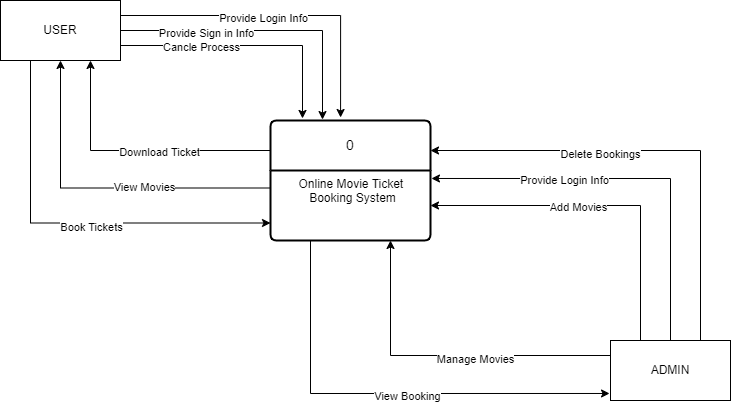

The diagram above was exported from draw.io. Its source (the exported page's mxGraphModel, read from the mxfile embedded in the PNG):
<mxGraphModel dx="880" dy="468" grid="1" gridSize="10" guides="1" tooltips="1" connect="1" arrows="1" fold="1" page="1" pageScale="1" pageWidth="850" pageHeight="1100" math="0" shadow="0">
  <root>
    <mxCell id="0" />
    <mxCell id="1" parent="0" />
    <mxCell id="M-lJRqXYqRc1DAKVHTvE-17" style="edgeStyle=orthogonalEdgeStyle;rounded=0;orthogonalLoop=1;jettySize=auto;html=1;exitX=0.25;exitY=1;exitDx=0;exitDy=0;entryX=0;entryY=0.75;entryDx=0;entryDy=0;" edge="1" parent="1" source="M-lJRqXYqRc1DAKVHTvE-1" target="M-lJRqXYqRc1DAKVHTvE-5">
      <mxGeometry relative="1" as="geometry" />
    </mxCell>
    <mxCell id="M-lJRqXYqRc1DAKVHTvE-18" value="Book Tickets" style="edgeLabel;html=1;align=center;verticalAlign=middle;resizable=0;points=[];" vertex="1" connectable="0" parent="M-lJRqXYqRc1DAKVHTvE-17">
      <mxGeometry x="0.1056" y="-3" relative="1" as="geometry">
        <mxPoint y="1" as="offset" />
      </mxGeometry>
    </mxCell>
    <mxCell id="M-lJRqXYqRc1DAKVHTvE-1" value="USER" style="rounded=0;whiteSpace=wrap;html=1;" vertex="1" parent="1">
      <mxGeometry x="60" y="70" width="120" height="60" as="geometry" />
    </mxCell>
    <mxCell id="M-lJRqXYqRc1DAKVHTvE-22" style="edgeStyle=orthogonalEdgeStyle;rounded=0;orthogonalLoop=1;jettySize=auto;html=1;exitX=0.25;exitY=0;exitDx=0;exitDy=0;entryX=1;entryY=0.5;entryDx=0;entryDy=0;" edge="1" parent="1" source="M-lJRqXYqRc1DAKVHTvE-2" target="M-lJRqXYqRc1DAKVHTvE-5">
      <mxGeometry relative="1" as="geometry" />
    </mxCell>
    <mxCell id="M-lJRqXYqRc1DAKVHTvE-23" value="Add Movies" style="edgeLabel;html=1;align=center;verticalAlign=middle;resizable=0;points=[];" vertex="1" connectable="0" parent="M-lJRqXYqRc1DAKVHTvE-22">
      <mxGeometry x="0.1478" y="1" relative="1" as="geometry">
        <mxPoint as="offset" />
      </mxGeometry>
    </mxCell>
    <mxCell id="M-lJRqXYqRc1DAKVHTvE-24" style="edgeStyle=orthogonalEdgeStyle;rounded=0;orthogonalLoop=1;jettySize=auto;html=1;exitX=0.75;exitY=0;exitDx=0;exitDy=0;entryX=1;entryY=0.25;entryDx=0;entryDy=0;" edge="1" parent="1" source="M-lJRqXYqRc1DAKVHTvE-2" target="M-lJRqXYqRc1DAKVHTvE-4">
      <mxGeometry relative="1" as="geometry" />
    </mxCell>
    <mxCell id="M-lJRqXYqRc1DAKVHTvE-25" value="Delete Bookings" style="edgeLabel;html=1;align=center;verticalAlign=middle;resizable=0;points=[];" vertex="1" connectable="0" parent="M-lJRqXYqRc1DAKVHTvE-24">
      <mxGeometry x="0.2652" y="3" relative="1" as="geometry">
        <mxPoint as="offset" />
      </mxGeometry>
    </mxCell>
    <mxCell id="M-lJRqXYqRc1DAKVHTvE-26" style="edgeStyle=orthogonalEdgeStyle;rounded=0;orthogonalLoop=1;jettySize=auto;html=1;exitX=0;exitY=0.25;exitDx=0;exitDy=0;entryX=0.75;entryY=1;entryDx=0;entryDy=0;" edge="1" parent="1" source="M-lJRqXYqRc1DAKVHTvE-2" target="M-lJRqXYqRc1DAKVHTvE-5">
      <mxGeometry relative="1" as="geometry" />
    </mxCell>
    <mxCell id="M-lJRqXYqRc1DAKVHTvE-27" value="Manage Movies" style="edgeLabel;html=1;align=center;verticalAlign=middle;resizable=0;points=[];" vertex="1" connectable="0" parent="M-lJRqXYqRc1DAKVHTvE-26">
      <mxGeometry x="-0.1881" y="3" relative="1" as="geometry">
        <mxPoint as="offset" />
      </mxGeometry>
    </mxCell>
    <mxCell id="M-lJRqXYqRc1DAKVHTvE-2" value="ADMIN" style="rounded=0;whiteSpace=wrap;html=1;" vertex="1" parent="1">
      <mxGeometry x="670" y="410" width="120" height="60" as="geometry" />
    </mxCell>
    <mxCell id="M-lJRqXYqRc1DAKVHTvE-13" style="edgeStyle=orthogonalEdgeStyle;rounded=0;orthogonalLoop=1;jettySize=auto;html=1;exitX=0;exitY=0.25;exitDx=0;exitDy=0;entryX=0.75;entryY=1;entryDx=0;entryDy=0;" edge="1" parent="1" source="M-lJRqXYqRc1DAKVHTvE-4" target="M-lJRqXYqRc1DAKVHTvE-1">
      <mxGeometry relative="1" as="geometry" />
    </mxCell>
    <mxCell id="M-lJRqXYqRc1DAKVHTvE-14" value="Download Ticket" style="edgeLabel;html=1;align=center;verticalAlign=middle;resizable=0;points=[];" vertex="1" connectable="0" parent="M-lJRqXYqRc1DAKVHTvE-13">
      <mxGeometry x="-0.1704" y="1" relative="1" as="geometry">
        <mxPoint as="offset" />
      </mxGeometry>
    </mxCell>
    <mxCell id="M-lJRqXYqRc1DAKVHTvE-4" value="0" style="swimlane;childLayout=stackLayout;horizontal=1;startSize=50;horizontalStack=0;rounded=1;fontSize=14;fontStyle=0;strokeWidth=2;resizeParent=0;resizeLast=1;shadow=0;dashed=0;align=center;arcSize=4;whiteSpace=wrap;html=1;" vertex="1" parent="1">
      <mxGeometry x="330" y="190" width="160" height="120" as="geometry" />
    </mxCell>
    <mxCell id="M-lJRqXYqRc1DAKVHTvE-5" value="&lt;div style=&quot;&quot;&gt;&lt;span style=&quot;background-color: initial;&quot;&gt;Online Movie Ticket&amp;nbsp;&lt;/span&gt;&lt;/div&gt;&lt;div style=&quot;&quot;&gt;&lt;span style=&quot;background-color: initial;&quot;&gt;Booking System&lt;/span&gt;&lt;/div&gt;" style="align=center;strokeColor=none;fillColor=none;spacingLeft=4;fontSize=12;verticalAlign=top;resizable=0;rotatable=0;part=1;html=1;" vertex="1" parent="M-lJRqXYqRc1DAKVHTvE-4">
      <mxGeometry y="50" width="160" height="70" as="geometry" />
    </mxCell>
    <mxCell id="M-lJRqXYqRc1DAKVHTvE-6" style="edgeStyle=orthogonalEdgeStyle;rounded=0;orthogonalLoop=1;jettySize=auto;html=1;exitX=1;exitY=0.25;exitDx=0;exitDy=0;entryX=0.438;entryY=-0.025;entryDx=0;entryDy=0;entryPerimeter=0;" edge="1" parent="1" source="M-lJRqXYqRc1DAKVHTvE-1" target="M-lJRqXYqRc1DAKVHTvE-4">
      <mxGeometry relative="1" as="geometry" />
    </mxCell>
    <mxCell id="M-lJRqXYqRc1DAKVHTvE-7" value="Provide Login Info" style="edgeLabel;html=1;align=center;verticalAlign=middle;resizable=0;points=[];" vertex="1" connectable="0" parent="M-lJRqXYqRc1DAKVHTvE-6">
      <mxGeometry x="-0.1183" y="-2" relative="1" as="geometry">
        <mxPoint as="offset" />
      </mxGeometry>
    </mxCell>
    <mxCell id="M-lJRqXYqRc1DAKVHTvE-8" style="edgeStyle=orthogonalEdgeStyle;rounded=0;orthogonalLoop=1;jettySize=auto;html=1;exitX=1;exitY=0.5;exitDx=0;exitDy=0;entryX=0.325;entryY=-0.008;entryDx=0;entryDy=0;entryPerimeter=0;" edge="1" parent="1" source="M-lJRqXYqRc1DAKVHTvE-1" target="M-lJRqXYqRc1DAKVHTvE-4">
      <mxGeometry relative="1" as="geometry" />
    </mxCell>
    <mxCell id="M-lJRqXYqRc1DAKVHTvE-9" value="Provide Sign in Info" style="edgeLabel;html=1;align=center;verticalAlign=middle;resizable=0;points=[];" vertex="1" connectable="0" parent="M-lJRqXYqRc1DAKVHTvE-8">
      <mxGeometry x="-0.4159" y="-2" relative="1" as="geometry">
        <mxPoint as="offset" />
      </mxGeometry>
    </mxCell>
    <mxCell id="M-lJRqXYqRc1DAKVHTvE-10" style="edgeStyle=orthogonalEdgeStyle;rounded=0;orthogonalLoop=1;jettySize=auto;html=1;exitX=1;exitY=0.75;exitDx=0;exitDy=0;entryX=0.2;entryY=-0.017;entryDx=0;entryDy=0;entryPerimeter=0;" edge="1" parent="1" source="M-lJRqXYqRc1DAKVHTvE-1" target="M-lJRqXYqRc1DAKVHTvE-4">
      <mxGeometry relative="1" as="geometry" />
    </mxCell>
    <mxCell id="M-lJRqXYqRc1DAKVHTvE-11" value="Cancle Process" style="edgeLabel;html=1;align=center;verticalAlign=middle;resizable=0;points=[];" vertex="1" connectable="0" parent="M-lJRqXYqRc1DAKVHTvE-10">
      <mxGeometry x="-0.3725" y="-1" relative="1" as="geometry">
        <mxPoint as="offset" />
      </mxGeometry>
    </mxCell>
    <mxCell id="M-lJRqXYqRc1DAKVHTvE-15" style="edgeStyle=orthogonalEdgeStyle;rounded=0;orthogonalLoop=1;jettySize=auto;html=1;exitX=0;exitY=0.25;exitDx=0;exitDy=0;entryX=0.5;entryY=1;entryDx=0;entryDy=0;" edge="1" parent="1" source="M-lJRqXYqRc1DAKVHTvE-5" target="M-lJRqXYqRc1DAKVHTvE-1">
      <mxGeometry relative="1" as="geometry" />
    </mxCell>
    <mxCell id="M-lJRqXYqRc1DAKVHTvE-16" value="View Movies" style="edgeLabel;html=1;align=center;verticalAlign=middle;resizable=0;points=[];" vertex="1" connectable="0" parent="M-lJRqXYqRc1DAKVHTvE-15">
      <mxGeometry x="-0.2474" y="-1" relative="1" as="geometry">
        <mxPoint as="offset" />
      </mxGeometry>
    </mxCell>
    <mxCell id="M-lJRqXYqRc1DAKVHTvE-20" style="edgeStyle=orthogonalEdgeStyle;rounded=0;orthogonalLoop=1;jettySize=auto;html=1;exitX=0.5;exitY=0;exitDx=0;exitDy=0;entryX=1.006;entryY=0.114;entryDx=0;entryDy=0;entryPerimeter=0;" edge="1" parent="1" source="M-lJRqXYqRc1DAKVHTvE-2" target="M-lJRqXYqRc1DAKVHTvE-5">
      <mxGeometry relative="1" as="geometry" />
    </mxCell>
    <mxCell id="M-lJRqXYqRc1DAKVHTvE-21" value="Provide Login Info" style="edgeLabel;html=1;align=center;verticalAlign=middle;resizable=0;points=[];" vertex="1" connectable="0" parent="M-lJRqXYqRc1DAKVHTvE-20">
      <mxGeometry x="0.3365" y="2" relative="1" as="geometry">
        <mxPoint as="offset" />
      </mxGeometry>
    </mxCell>
    <mxCell id="M-lJRqXYqRc1DAKVHTvE-28" style="edgeStyle=orthogonalEdgeStyle;rounded=0;orthogonalLoop=1;jettySize=auto;html=1;exitX=0.25;exitY=1;exitDx=0;exitDy=0;entryX=-0.008;entryY=0.883;entryDx=0;entryDy=0;entryPerimeter=0;" edge="1" parent="1" source="M-lJRqXYqRc1DAKVHTvE-5" target="M-lJRqXYqRc1DAKVHTvE-2">
      <mxGeometry relative="1" as="geometry" />
    </mxCell>
    <mxCell id="M-lJRqXYqRc1DAKVHTvE-29" value="View Booking" style="edgeLabel;html=1;align=center;verticalAlign=middle;resizable=0;points=[];" vertex="1" connectable="0" parent="M-lJRqXYqRc1DAKVHTvE-28">
      <mxGeometry x="0.1017" y="-3" relative="1" as="geometry">
        <mxPoint as="offset" />
      </mxGeometry>
    </mxCell>
  </root>
</mxGraphModel>